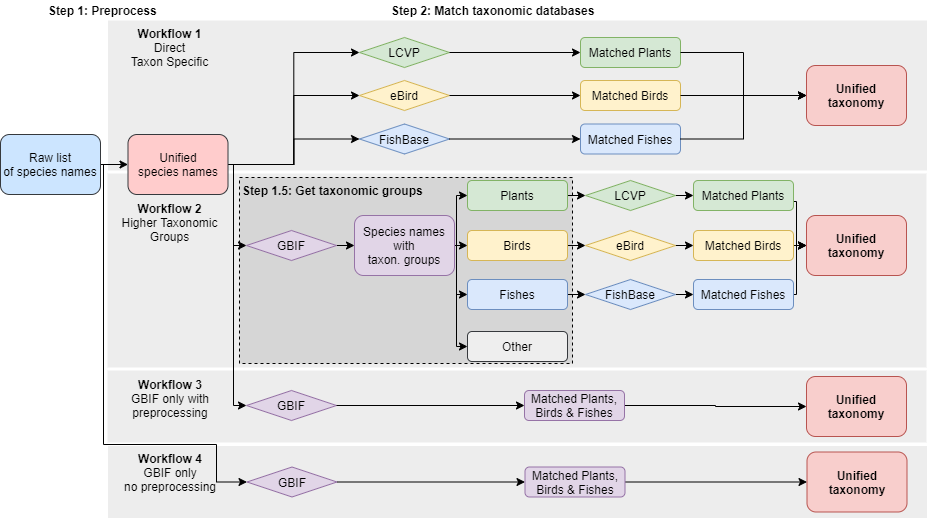

The diagram above was exported from draw.io. Its source (the exported page's mxGraphModel, read from the mxfile embedded in the PNG):
<mxGraphModel dx="1086" dy="806" grid="1" gridSize="10" guides="1" tooltips="1" connect="1" arrows="1" fold="1" page="1" pageScale="1" pageWidth="1169" pageHeight="827" background="#FFFFFF" math="0" shadow="0">
  <root>
    <mxCell id="0" />
    <mxCell id="1" parent="0" />
    <mxCell id="RJIvVv4Bx3n6NMZE-A0x-63" value="" style="rounded=0;whiteSpace=wrap;html=1;dashed=1;fillColor=#EDEDED;strokeColor=none;" parent="1" vertex="1">
      <mxGeometry x="111.5" y="445.5" width="819" height="72" as="geometry" />
    </mxCell>
    <mxCell id="RJIvVv4Bx3n6NMZE-A0x-48" value="" style="rounded=0;whiteSpace=wrap;html=1;dashed=1;fillColor=#EDEDED;strokeColor=none;" parent="1" vertex="1">
      <mxGeometry x="111" y="370" width="819" height="72" as="geometry" />
    </mxCell>
    <mxCell id="RJIvVv4Bx3n6NMZE-A0x-46" value="" style="rounded=0;whiteSpace=wrap;html=1;dashed=1;fillColor=#EDEDED;strokeColor=none;" parent="1" vertex="1">
      <mxGeometry x="111" y="173" width="819" height="194" as="geometry" />
    </mxCell>
    <mxCell id="RJIvVv4Bx3n6NMZE-A0x-45" value="" style="rounded=0;whiteSpace=wrap;html=1;dashed=1;fillColor=#EDEDED;strokeColor=none;" parent="1" vertex="1">
      <mxGeometry x="111.5" y="20" width="819" height="150" as="geometry" />
    </mxCell>
    <mxCell id="RJIvVv4Bx3n6NMZE-A0x-38" value="" style="rounded=0;whiteSpace=wrap;html=1;dashed=1;fillColor=#D6D6D6;" parent="1" vertex="1">
      <mxGeometry x="243" y="177" width="333" height="186" as="geometry" />
    </mxCell>
    <mxCell id="CHZS9otSjiqZHN1OnSyR-90" style="edgeStyle=orthogonalEdgeStyle;rounded=0;orthogonalLoop=1;jettySize=auto;html=1;exitX=1;exitY=0.5;exitDx=0;exitDy=0;entryX=0;entryY=0.5;entryDx=0;entryDy=0;" parent="1" source="CHZS9otSjiqZHN1OnSyR-10" target="CHZS9otSjiqZHN1OnSyR-11" edge="1">
      <mxGeometry relative="1" as="geometry" />
    </mxCell>
    <mxCell id="RJIvVv4Bx3n6NMZE-A0x-27" style="edgeStyle=orthogonalEdgeStyle;rounded=0;orthogonalLoop=1;jettySize=auto;html=1;exitX=1;exitY=0.5;exitDx=0;exitDy=0;entryX=0;entryY=0.5;entryDx=0;entryDy=0;" parent="1" source="CHZS9otSjiqZHN1OnSyR-10" target="CHZS9otSjiqZHN1OnSyR-53" edge="1">
      <mxGeometry relative="1" as="geometry">
        <Array as="points">
          <mxPoint x="107" y="164" />
          <mxPoint x="107" y="444" />
          <mxPoint x="220" y="444" />
          <mxPoint x="220" y="482" />
          <mxPoint x="250" y="482" />
        </Array>
      </mxGeometry>
    </mxCell>
    <mxCell id="CHZS9otSjiqZHN1OnSyR-10" value="&lt;span&gt;Raw list&lt;/span&gt;&lt;br&gt;&lt;span&gt;of species names&lt;/span&gt;" style="rounded=1;whiteSpace=wrap;html=1;fillColor=#cce5ff;strokeColor=#36393d;" parent="1" vertex="1">
      <mxGeometry x="4" y="134" width="100" height="60" as="geometry" />
    </mxCell>
    <mxCell id="RJIvVv4Bx3n6NMZE-A0x-21" style="edgeStyle=orthogonalEdgeStyle;rounded=0;orthogonalLoop=1;jettySize=auto;html=1;exitX=1;exitY=0.5;exitDx=0;exitDy=0;entryX=0;entryY=0.5;entryDx=0;entryDy=0;" parent="1" source="CHZS9otSjiqZHN1OnSyR-11" target="CHZS9otSjiqZHN1OnSyR-48" edge="1">
      <mxGeometry relative="1" as="geometry" />
    </mxCell>
    <mxCell id="RJIvVv4Bx3n6NMZE-A0x-22" style="edgeStyle=orthogonalEdgeStyle;rounded=0;orthogonalLoop=1;jettySize=auto;html=1;exitX=1;exitY=0.5;exitDx=0;exitDy=0;entryX=0;entryY=0.5;entryDx=0;entryDy=0;" parent="1" source="CHZS9otSjiqZHN1OnSyR-11" target="CHZS9otSjiqZHN1OnSyR-49" edge="1">
      <mxGeometry relative="1" as="geometry" />
    </mxCell>
    <mxCell id="RJIvVv4Bx3n6NMZE-A0x-23" style="edgeStyle=orthogonalEdgeStyle;rounded=0;orthogonalLoop=1;jettySize=auto;html=1;exitX=1;exitY=0.5;exitDx=0;exitDy=0;entryX=0;entryY=0.5;entryDx=0;entryDy=0;" parent="1" source="CHZS9otSjiqZHN1OnSyR-11" target="CHZS9otSjiqZHN1OnSyR-50" edge="1">
      <mxGeometry relative="1" as="geometry" />
    </mxCell>
    <mxCell id="RJIvVv4Bx3n6NMZE-A0x-24" style="edgeStyle=orthogonalEdgeStyle;rounded=0;orthogonalLoop=1;jettySize=auto;html=1;exitX=1;exitY=0.5;exitDx=0;exitDy=0;entryX=0;entryY=0.5;entryDx=0;entryDy=0;" parent="1" source="CHZS9otSjiqZHN1OnSyR-11" target="CHZS9otSjiqZHN1OnSyR-51" edge="1">
      <mxGeometry relative="1" as="geometry">
        <Array as="points">
          <mxPoint x="237" y="164" />
          <mxPoint x="237" y="245" />
        </Array>
      </mxGeometry>
    </mxCell>
    <mxCell id="RJIvVv4Bx3n6NMZE-A0x-25" style="edgeStyle=orthogonalEdgeStyle;rounded=0;orthogonalLoop=1;jettySize=auto;html=1;exitX=1;exitY=0.5;exitDx=0;exitDy=0;entryX=0;entryY=0.5;entryDx=0;entryDy=0;" parent="1" source="CHZS9otSjiqZHN1OnSyR-11" target="CHZS9otSjiqZHN1OnSyR-52" edge="1">
      <mxGeometry relative="1" as="geometry">
        <Array as="points">
          <mxPoint x="237" y="164" />
          <mxPoint x="237" y="405" />
        </Array>
      </mxGeometry>
    </mxCell>
    <mxCell id="CHZS9otSjiqZHN1OnSyR-14" value="Step 1: Preprocess" style="text;html=1;strokeColor=none;fillColor=none;align=left;verticalAlign=middle;whiteSpace=wrap;rounded=0;fontStyle=1" parent="1" vertex="1">
      <mxGeometry x="50" width="120" height="20" as="geometry" />
    </mxCell>
    <mxCell id="CHZS9otSjiqZHN1OnSyR-15" value="Step 2: Match taxonomic databases" style="text;html=1;strokeColor=none;fillColor=none;align=left;verticalAlign=middle;whiteSpace=wrap;rounded=0;fontStyle=1" parent="1" vertex="1">
      <mxGeometry x="392.5" width="256" height="20" as="geometry" />
    </mxCell>
    <mxCell id="CHZS9otSjiqZHN1OnSyR-69" style="edgeStyle=orthogonalEdgeStyle;rounded=0;orthogonalLoop=1;jettySize=auto;html=1;exitX=1;exitY=0.5;exitDx=0;exitDy=0;entryX=0;entryY=0.5;entryDx=0;entryDy=0;" parent="1" source="CHZS9otSjiqZHN1OnSyR-51" target="CHZS9otSjiqZHN1OnSyR-12" edge="1">
      <mxGeometry relative="1" as="geometry" />
    </mxCell>
    <mxCell id="RJIvVv4Bx3n6NMZE-A0x-30" style="edgeStyle=orthogonalEdgeStyle;rounded=0;orthogonalLoop=1;jettySize=auto;html=1;exitX=1;exitY=0.5;exitDx=0;exitDy=0;entryX=0;entryY=0.5;entryDx=0;entryDy=0;" parent="1" source="CHZS9otSjiqZHN1OnSyR-12" target="CHZS9otSjiqZHN1OnSyR-17" edge="1">
      <mxGeometry relative="1" as="geometry" />
    </mxCell>
    <mxCell id="RJIvVv4Bx3n6NMZE-A0x-57" style="edgeStyle=orthogonalEdgeStyle;rounded=0;orthogonalLoop=1;jettySize=auto;html=1;exitX=1;exitY=0.5;exitDx=0;exitDy=0;entryX=0;entryY=0.5;entryDx=0;entryDy=0;" parent="1" source="CHZS9otSjiqZHN1OnSyR-12" target="CHZS9otSjiqZHN1OnSyR-13" edge="1">
      <mxGeometry relative="1" as="geometry">
        <Array as="points">
          <mxPoint x="460" y="245" />
          <mxPoint x="460" y="195" />
        </Array>
      </mxGeometry>
    </mxCell>
    <mxCell id="RJIvVv4Bx3n6NMZE-A0x-58" style="edgeStyle=orthogonalEdgeStyle;rounded=0;orthogonalLoop=1;jettySize=auto;html=1;exitX=1;exitY=0.5;exitDx=0;exitDy=0;entryX=0;entryY=0.5;entryDx=0;entryDy=0;" parent="1" source="CHZS9otSjiqZHN1OnSyR-12" target="CHZS9otSjiqZHN1OnSyR-18" edge="1">
      <mxGeometry relative="1" as="geometry">
        <Array as="points">
          <mxPoint x="460" y="245" />
          <mxPoint x="460" y="294" />
        </Array>
      </mxGeometry>
    </mxCell>
    <mxCell id="RJIvVv4Bx3n6NMZE-A0x-59" style="edgeStyle=orthogonalEdgeStyle;rounded=0;orthogonalLoop=1;jettySize=auto;html=1;exitX=1;exitY=0.5;exitDx=0;exitDy=0;entryX=0;entryY=0.5;entryDx=0;entryDy=0;" parent="1" source="CHZS9otSjiqZHN1OnSyR-12" target="CHZS9otSjiqZHN1OnSyR-19" edge="1">
      <mxGeometry relative="1" as="geometry">
        <Array as="points">
          <mxPoint x="460" y="245" />
          <mxPoint x="460" y="346" />
        </Array>
      </mxGeometry>
    </mxCell>
    <mxCell id="CHZS9otSjiqZHN1OnSyR-12" value="Species names&lt;br&gt;with&lt;br&gt;taxon. groups" style="rounded=1;whiteSpace=wrap;html=1;fillColor=#e1d5e7;strokeColor=#9673a6;" parent="1" vertex="1">
      <mxGeometry x="358" y="215" width="100" height="60" as="geometry" />
    </mxCell>
    <mxCell id="CHZS9otSjiqZHN1OnSyR-19" value="Other" style="rounded=1;whiteSpace=wrap;html=1;fillColor=#eeeeee;strokeColor=#36393d;" parent="1" vertex="1">
      <mxGeometry x="471" y="331" width="100" height="30" as="geometry" />
    </mxCell>
    <mxCell id="CHZS9otSjiqZHN1OnSyR-51" value="GBIF" style="rhombus;whiteSpace=wrap;html=1;align=center;fillColor=#e1d5e7;strokeColor=#9673a6;" parent="1" vertex="1">
      <mxGeometry x="250" y="230" width="90" height="30" as="geometry" />
    </mxCell>
    <mxCell id="CHZS9otSjiqZHN1OnSyR-24" value="Unified taxonomy" style="rounded=1;whiteSpace=wrap;html=1;fillColor=#f8cecc;strokeColor=#b85450;fontStyle=1" parent="1" vertex="1">
      <mxGeometry x="810" y="215" width="100" height="60" as="geometry" />
    </mxCell>
    <mxCell id="CHZS9otSjiqZHN1OnSyR-52" value="GBIF" style="rhombus;whiteSpace=wrap;html=1;align=center;fillColor=#e1d5e7;strokeColor=#9673a6;" parent="1" vertex="1">
      <mxGeometry x="250" y="390" width="90" height="30" as="geometry" />
    </mxCell>
    <mxCell id="CHZS9otSjiqZHN1OnSyR-54" value="Unified taxonomy" style="rounded=1;whiteSpace=wrap;html=1;fillColor=#f8cecc;strokeColor=#b85450;fontStyle=1" parent="1" vertex="1">
      <mxGeometry x="810" y="376" width="100" height="60" as="geometry" />
    </mxCell>
    <mxCell id="CHZS9otSjiqZHN1OnSyR-83" style="edgeStyle=orthogonalEdgeStyle;rounded=0;orthogonalLoop=1;jettySize=auto;html=1;exitX=1;exitY=0.5;exitDx=0;exitDy=0;entryX=0;entryY=0.5;entryDx=0;entryDy=0;" parent="1" source="CHZS9otSjiqZHN1OnSyR-52" target="CHZS9otSjiqZHN1OnSyR-47" edge="1">
      <mxGeometry x="240" y="-160" as="geometry" />
    </mxCell>
    <mxCell id="CHZS9otSjiqZHN1OnSyR-87" style="edgeStyle=orthogonalEdgeStyle;rounded=0;orthogonalLoop=1;jettySize=auto;html=1;exitX=1;exitY=0.5;exitDx=0;exitDy=0;entryX=0;entryY=0.5;entryDx=0;entryDy=0;" parent="1" source="CHZS9otSjiqZHN1OnSyR-47" target="CHZS9otSjiqZHN1OnSyR-54" edge="1">
      <mxGeometry x="240" y="-160" as="geometry" />
    </mxCell>
    <mxCell id="CHZS9otSjiqZHN1OnSyR-63" value="Unified taxonomy" style="rounded=1;whiteSpace=wrap;html=1;fillColor=#f8cecc;strokeColor=#b85450;fontStyle=1" parent="1" vertex="1">
      <mxGeometry x="810.5" y="451.5" width="100" height="60" as="geometry" />
    </mxCell>
    <mxCell id="CHZS9otSjiqZHN1OnSyR-53" value="GBIF" style="rhombus;whiteSpace=wrap;html=1;align=center;fillColor=#e1d5e7;strokeColor=#9673a6;" parent="1" vertex="1">
      <mxGeometry x="250.5" y="466.5" width="90" height="30" as="geometry" />
    </mxCell>
    <mxCell id="CHZS9otSjiqZHN1OnSyR-88" style="edgeStyle=orthogonalEdgeStyle;rounded=0;orthogonalLoop=1;jettySize=auto;html=1;exitX=1;exitY=0.5;exitDx=0;exitDy=0;entryX=0;entryY=0.5;entryDx=0;entryDy=0;" parent="1" source="CHZS9otSjiqZHN1OnSyR-61" target="CHZS9otSjiqZHN1OnSyR-63" edge="1">
      <mxGeometry x="240" y="-160" as="geometry" />
    </mxCell>
    <mxCell id="CHZS9otSjiqZHN1OnSyR-85" style="edgeStyle=orthogonalEdgeStyle;rounded=0;orthogonalLoop=1;jettySize=auto;html=1;exitX=1;exitY=0.5;exitDx=0;exitDy=0;entryX=0;entryY=0.5;entryDx=0;entryDy=0;" parent="1" source="CHZS9otSjiqZHN1OnSyR-53" target="CHZS9otSjiqZHN1OnSyR-61" edge="1">
      <mxGeometry x="240" y="-160" as="geometry" />
    </mxCell>
    <mxCell id="CHZS9otSjiqZHN1OnSyR-46" value="Unified taxonomy" style="rounded=1;whiteSpace=wrap;html=1;fillColor=#f8cecc;strokeColor=#b85450;fontStyle=1;fontFamily=Helvetica;flipH=1;" parent="1" vertex="1">
      <mxGeometry x="810" y="65" width="100" height="60" as="geometry" />
    </mxCell>
    <mxCell id="CHZS9otSjiqZHN1OnSyR-50" value="FishBase" style="rhombus;whiteSpace=wrap;html=1;align=center;fillColor=#dae8fc;strokeColor=#6c8ebf;" parent="1" vertex="1">
      <mxGeometry x="363" y="123.5" width="90" height="30" as="geometry" />
    </mxCell>
    <mxCell id="CHZS9otSjiqZHN1OnSyR-48" value="LCVP" style="rhombus;whiteSpace=wrap;html=1;align=center;fillColor=#d5e8d4;strokeColor=#82b366;" parent="1" vertex="1">
      <mxGeometry x="363" y="37" width="90" height="30" as="geometry" />
    </mxCell>
    <mxCell id="CHZS9otSjiqZHN1OnSyR-61" value="Matched Plants,&lt;br&gt;Birds &amp;amp; Fishes" style="rounded=1;whiteSpace=wrap;html=1;fillColor=#e1d5e7;strokeColor=#9673a6;" parent="1" vertex="1">
      <mxGeometry x="528.5" y="466.5" width="100" height="30" as="geometry" />
    </mxCell>
    <mxCell id="CHZS9otSjiqZHN1OnSyR-25" value="Matched Plants" style="rounded=1;whiteSpace=wrap;html=1;fillColor=#d5e8d4;strokeColor=#82b366;" parent="1" vertex="1">
      <mxGeometry x="584" y="37" width="100" height="30" as="geometry" />
    </mxCell>
    <mxCell id="CHZS9otSjiqZHN1OnSyR-95" style="edgeStyle=orthogonalEdgeStyle;rounded=0;orthogonalLoop=1;jettySize=auto;html=1;exitX=1;exitY=0.5;exitDx=0;exitDy=0;entryX=0;entryY=0.5;entryDx=0;entryDy=0;" parent="1" source="CHZS9otSjiqZHN1OnSyR-48" target="CHZS9otSjiqZHN1OnSyR-25" edge="1">
      <mxGeometry x="240" y="-30" as="geometry" />
    </mxCell>
    <mxCell id="CHZS9otSjiqZHN1OnSyR-101" style="edgeStyle=orthogonalEdgeStyle;rounded=0;orthogonalLoop=1;jettySize=auto;html=1;exitX=1;exitY=0.5;exitDx=0;exitDy=0;entryX=0;entryY=0.5;entryDx=0;entryDy=0;" parent="1" source="CHZS9otSjiqZHN1OnSyR-25" target="CHZS9otSjiqZHN1OnSyR-46" edge="1">
      <mxGeometry x="240" y="-30" as="geometry" />
    </mxCell>
    <mxCell id="CHZS9otSjiqZHN1OnSyR-27" value="Matched Birds" style="rounded=1;whiteSpace=wrap;html=1;fillColor=#fff2cc;strokeColor=#d6b656;" parent="1" vertex="1">
      <mxGeometry x="584" y="80" width="100" height="30" as="geometry" />
    </mxCell>
    <mxCell id="CHZS9otSjiqZHN1OnSyR-102" style="edgeStyle=orthogonalEdgeStyle;rounded=0;orthogonalLoop=1;jettySize=auto;html=1;exitX=1;exitY=0.5;exitDx=0;exitDy=0;entryX=0;entryY=0.5;entryDx=0;entryDy=0;" parent="1" source="CHZS9otSjiqZHN1OnSyR-27" target="CHZS9otSjiqZHN1OnSyR-46" edge="1">
      <mxGeometry x="240" y="-30" as="geometry">
        <mxPoint x="769.9999999999998" y="130" as="targetPoint" />
      </mxGeometry>
    </mxCell>
    <mxCell id="CHZS9otSjiqZHN1OnSyR-28" value="Matched Fishes" style="rounded=1;whiteSpace=wrap;html=1;fillColor=#dae8fc;strokeColor=#6c8ebf;" parent="1" vertex="1">
      <mxGeometry x="584" y="123.5" width="100" height="30" as="geometry" />
    </mxCell>
    <mxCell id="CHZS9otSjiqZHN1OnSyR-99" style="edgeStyle=orthogonalEdgeStyle;rounded=0;orthogonalLoop=1;jettySize=auto;html=1;exitX=1;exitY=0.5;exitDx=0;exitDy=0;entryX=0;entryY=0.5;entryDx=0;entryDy=0;" parent="1" source="CHZS9otSjiqZHN1OnSyR-50" target="CHZS9otSjiqZHN1OnSyR-28" edge="1">
      <mxGeometry x="240" y="-30" as="geometry" />
    </mxCell>
    <mxCell id="CHZS9otSjiqZHN1OnSyR-103" style="edgeStyle=orthogonalEdgeStyle;rounded=0;orthogonalLoop=1;jettySize=auto;html=1;exitX=1;exitY=0.5;exitDx=0;exitDy=0;entryX=0;entryY=0.5;entryDx=0;entryDy=0;" parent="1" source="CHZS9otSjiqZHN1OnSyR-28" target="CHZS9otSjiqZHN1OnSyR-46" edge="1">
      <mxGeometry x="240" y="-30" as="geometry">
        <mxPoint x="809.9999999999998" y="140" as="targetPoint" />
      </mxGeometry>
    </mxCell>
    <mxCell id="RJIvVv4Bx3n6NMZE-A0x-20" style="edgeStyle=orthogonalEdgeStyle;rounded=0;orthogonalLoop=1;jettySize=auto;html=1;exitX=1;exitY=0.5;exitDx=0;exitDy=0;entryX=0;entryY=0.5;entryDx=0;entryDy=0;" parent="1" source="RJIvVv4Bx3n6NMZE-A0x-1" target="CHZS9otSjiqZHN1OnSyR-44" edge="1">
      <mxGeometry relative="1" as="geometry" />
    </mxCell>
    <mxCell id="RJIvVv4Bx3n6NMZE-A0x-1" value="FishBase" style="rhombus;whiteSpace=wrap;html=1;align=center;fillColor=#dae8fc;strokeColor=#6c8ebf;" parent="1" vertex="1">
      <mxGeometry x="589" y="279" width="90" height="30" as="geometry" />
    </mxCell>
    <mxCell id="RJIvVv4Bx3n6NMZE-A0x-16" style="edgeStyle=orthogonalEdgeStyle;rounded=0;orthogonalLoop=1;jettySize=auto;html=1;exitX=1;exitY=0.5;exitDx=0;exitDy=0;entryX=0;entryY=0.5;entryDx=0;entryDy=0;" parent="1" source="RJIvVv4Bx3n6NMZE-A0x-2" target="CHZS9otSjiqZHN1OnSyR-41" edge="1">
      <mxGeometry relative="1" as="geometry" />
    </mxCell>
    <mxCell id="RJIvVv4Bx3n6NMZE-A0x-2" value="LCVP" style="rhombus;whiteSpace=wrap;html=1;align=center;fillColor=#d5e8d4;strokeColor=#82b366;" parent="1" vertex="1">
      <mxGeometry x="589" y="180" width="90" height="30" as="geometry" />
    </mxCell>
    <mxCell id="RJIvVv4Bx3n6NMZE-A0x-18" style="edgeStyle=orthogonalEdgeStyle;rounded=0;orthogonalLoop=1;jettySize=auto;html=1;exitX=1;exitY=0.5;exitDx=0;exitDy=0;entryX=0;entryY=0.5;entryDx=0;entryDy=0;" parent="1" source="RJIvVv4Bx3n6NMZE-A0x-3" target="CHZS9otSjiqZHN1OnSyR-38" edge="1">
      <mxGeometry relative="1" as="geometry" />
    </mxCell>
    <mxCell id="RJIvVv4Bx3n6NMZE-A0x-3" value="eBird" style="rhombus;whiteSpace=wrap;html=1;align=center;fillColor=#fff2cc;strokeColor=#d6b656;flipH=1;" parent="1" vertex="1">
      <mxGeometry x="589" y="230" width="90" height="30" as="geometry" />
    </mxCell>
    <mxCell id="RJIvVv4Bx3n6NMZE-A0x-33" style="edgeStyle=orthogonalEdgeStyle;rounded=0;orthogonalLoop=1;jettySize=auto;html=1;exitX=1;exitY=0.5;exitDx=0;exitDy=0;entryX=0;entryY=0.5;entryDx=0;entryDy=0;" parent="1" source="CHZS9otSjiqZHN1OnSyR-38" target="CHZS9otSjiqZHN1OnSyR-24" edge="1">
      <mxGeometry relative="1" as="geometry" />
    </mxCell>
    <mxCell id="CHZS9otSjiqZHN1OnSyR-38" value="Matched Birds" style="rounded=1;whiteSpace=wrap;html=1;fillColor=#fff2cc;strokeColor=#d6b656;" parent="1" vertex="1">
      <mxGeometry x="697" y="230" width="100" height="30" as="geometry" />
    </mxCell>
    <mxCell id="RJIvVv4Bx3n6NMZE-A0x-60" style="edgeStyle=orthogonalEdgeStyle;rounded=0;orthogonalLoop=1;jettySize=auto;html=1;exitX=1;exitY=0.5;exitDx=0;exitDy=0;entryX=0;entryY=0.5;entryDx=0;entryDy=0;" parent="1" source="CHZS9otSjiqZHN1OnSyR-44" target="CHZS9otSjiqZHN1OnSyR-24" edge="1">
      <mxGeometry relative="1" as="geometry">
        <Array as="points">
          <mxPoint x="800" y="294" />
          <mxPoint x="800" y="245" />
        </Array>
      </mxGeometry>
    </mxCell>
    <mxCell id="CHZS9otSjiqZHN1OnSyR-44" value="Matched Fishes" style="rounded=1;whiteSpace=wrap;html=1;fillColor=#dae8fc;strokeColor=#6c8ebf;" parent="1" vertex="1">
      <mxGeometry x="697" y="279" width="100" height="30" as="geometry" />
    </mxCell>
    <mxCell id="RJIvVv4Bx3n6NMZE-A0x-34" style="edgeStyle=orthogonalEdgeStyle;rounded=0;orthogonalLoop=1;jettySize=auto;html=1;exitX=1;exitY=0.5;exitDx=0;exitDy=0;entryX=0;entryY=0.5;entryDx=0;entryDy=0;" parent="1" source="CHZS9otSjiqZHN1OnSyR-41" target="CHZS9otSjiqZHN1OnSyR-24" edge="1">
      <mxGeometry relative="1" as="geometry">
        <Array as="points">
          <mxPoint x="797" y="201" />
          <mxPoint x="800" y="201" />
          <mxPoint x="800" y="245" />
        </Array>
      </mxGeometry>
    </mxCell>
    <mxCell id="CHZS9otSjiqZHN1OnSyR-41" value="Matched Plants" style="rounded=1;whiteSpace=wrap;html=1;fillColor=#d5e8d4;strokeColor=#82b366;" parent="1" vertex="1">
      <mxGeometry x="697" y="180" width="100" height="30" as="geometry" />
    </mxCell>
    <mxCell id="CHZS9otSjiqZHN1OnSyR-49" value="eBird" style="rhombus;whiteSpace=wrap;html=1;align=center;fillColor=#fff2cc;strokeColor=#d6b656;flipH=1;" parent="1" vertex="1">
      <mxGeometry x="363" y="80" width="90" height="30" as="geometry" />
    </mxCell>
    <mxCell id="CHZS9otSjiqZHN1OnSyR-97" style="edgeStyle=orthogonalEdgeStyle;rounded=0;orthogonalLoop=1;jettySize=auto;html=1;exitX=1;exitY=0.5;exitDx=0;exitDy=0;entryX=0;entryY=0.5;entryDx=0;entryDy=0;" parent="1" source="CHZS9otSjiqZHN1OnSyR-49" target="CHZS9otSjiqZHN1OnSyR-27" edge="1">
      <mxGeometry x="240" y="-30" as="geometry" />
    </mxCell>
    <mxCell id="CHZS9otSjiqZHN1OnSyR-47" value="Matched Plants,&lt;br&gt;Birds &amp;amp; Fishes" style="rounded=1;whiteSpace=wrap;html=1;fillColor=#e1d5e7;strokeColor=#9673a6;" parent="1" vertex="1">
      <mxGeometry x="528" y="390" width="100" height="30" as="geometry" />
    </mxCell>
    <mxCell id="RJIvVv4Bx3n6NMZE-A0x-19" style="edgeStyle=orthogonalEdgeStyle;rounded=0;orthogonalLoop=1;jettySize=auto;html=1;exitX=1;exitY=0.5;exitDx=0;exitDy=0;entryX=0;entryY=0.5;entryDx=0;entryDy=0;" parent="1" source="CHZS9otSjiqZHN1OnSyR-18" target="RJIvVv4Bx3n6NMZE-A0x-1" edge="1">
      <mxGeometry relative="1" as="geometry" />
    </mxCell>
    <mxCell id="CHZS9otSjiqZHN1OnSyR-18" value="Fishes" style="rounded=1;whiteSpace=wrap;html=1;fillColor=#dae8fc;strokeColor=#6c8ebf;" parent="1" vertex="1">
      <mxGeometry x="471" y="279" width="100" height="30" as="geometry" />
    </mxCell>
    <mxCell id="RJIvVv4Bx3n6NMZE-A0x-17" style="edgeStyle=orthogonalEdgeStyle;rounded=0;orthogonalLoop=1;jettySize=auto;html=1;exitX=1;exitY=0.5;exitDx=0;exitDy=0;entryX=0;entryY=0.5;entryDx=0;entryDy=0;" parent="1" source="CHZS9otSjiqZHN1OnSyR-17" target="RJIvVv4Bx3n6NMZE-A0x-3" edge="1">
      <mxGeometry relative="1" as="geometry" />
    </mxCell>
    <mxCell id="CHZS9otSjiqZHN1OnSyR-17" value="Birds" style="rounded=1;whiteSpace=wrap;html=1;fillColor=#fff2cc;strokeColor=#d6b656;" parent="1" vertex="1">
      <mxGeometry x="471" y="230" width="100" height="30" as="geometry" />
    </mxCell>
    <mxCell id="RJIvVv4Bx3n6NMZE-A0x-15" style="edgeStyle=orthogonalEdgeStyle;rounded=0;orthogonalLoop=1;jettySize=auto;html=1;exitX=1;exitY=0.5;exitDx=0;exitDy=0;entryX=0;entryY=0.5;entryDx=0;entryDy=0;" parent="1" source="CHZS9otSjiqZHN1OnSyR-13" target="RJIvVv4Bx3n6NMZE-A0x-2" edge="1">
      <mxGeometry relative="1" as="geometry" />
    </mxCell>
    <mxCell id="CHZS9otSjiqZHN1OnSyR-13" value="Plants" style="rounded=1;whiteSpace=wrap;html=1;fillColor=#d5e8d4;strokeColor=#82b366;" parent="1" vertex="1">
      <mxGeometry x="471" y="180" width="100" height="30" as="geometry" />
    </mxCell>
    <mxCell id="RJIvVv4Bx3n6NMZE-A0x-36" value="Step 1.5: Get taxonomic groups" style="text;html=1;strokeColor=none;fillColor=none;align=left;verticalAlign=middle;whiteSpace=wrap;rounded=0;fontStyle=1" parent="1" vertex="1">
      <mxGeometry x="244" y="180" width="187" height="20" as="geometry" />
    </mxCell>
    <mxCell id="CHZS9otSjiqZHN1OnSyR-11" value="Unified&lt;br&gt;species names" style="rounded=1;whiteSpace=wrap;html=1;fillColor=#ffcccc;strokeColor=#36393d;" parent="1" vertex="1">
      <mxGeometry x="131.5" y="134" width="100" height="60" as="geometry" />
    </mxCell>
    <mxCell id="RJIvVv4Bx3n6NMZE-A0x-50" value="&lt;b&gt;Workflow 4&lt;br&gt;&lt;/b&gt;GBIF only&lt;br&gt;no preprocessing" style="text;html=1;strokeColor=none;fillColor=none;align=center;verticalAlign=middle;whiteSpace=wrap;rounded=0;dashed=1;" parent="1" vertex="1">
      <mxGeometry x="124" y="451.5" width="100" height="41" as="geometry" />
    </mxCell>
    <mxCell id="RJIvVv4Bx3n6NMZE-A0x-52" value="&lt;b&gt;Workflow 3&lt;/b&gt;&lt;br&gt;GBIF only with preprocessing" style="text;html=1;strokeColor=none;fillColor=none;align=center;verticalAlign=middle;whiteSpace=wrap;rounded=0;dashed=1;" parent="1" vertex="1">
      <mxGeometry x="123.5" y="376" width="100" height="44" as="geometry" />
    </mxCell>
    <mxCell id="RJIvVv4Bx3n6NMZE-A0x-54" value="&lt;b&gt;Workflow 2&lt;br&gt;&lt;/b&gt;Higher Taxonomic Groups" style="text;html=1;strokeColor=none;fillColor=none;align=center;verticalAlign=middle;whiteSpace=wrap;rounded=0;dashed=1;" parent="1" vertex="1">
      <mxGeometry x="117" y="200" width="113" height="44" as="geometry" />
    </mxCell>
    <mxCell id="RJIvVv4Bx3n6NMZE-A0x-55" value="&lt;b&gt;Workflow 1 &lt;/b&gt;Direct&lt;br&gt;Taxon Specific" style="text;html=1;strokeColor=none;fillColor=none;align=center;verticalAlign=middle;whiteSpace=wrap;rounded=0;dashed=1;" parent="1" vertex="1">
      <mxGeometry x="126" y="27" width="95" height="40" as="geometry" />
    </mxCell>
  </root>
</mxGraphModel>